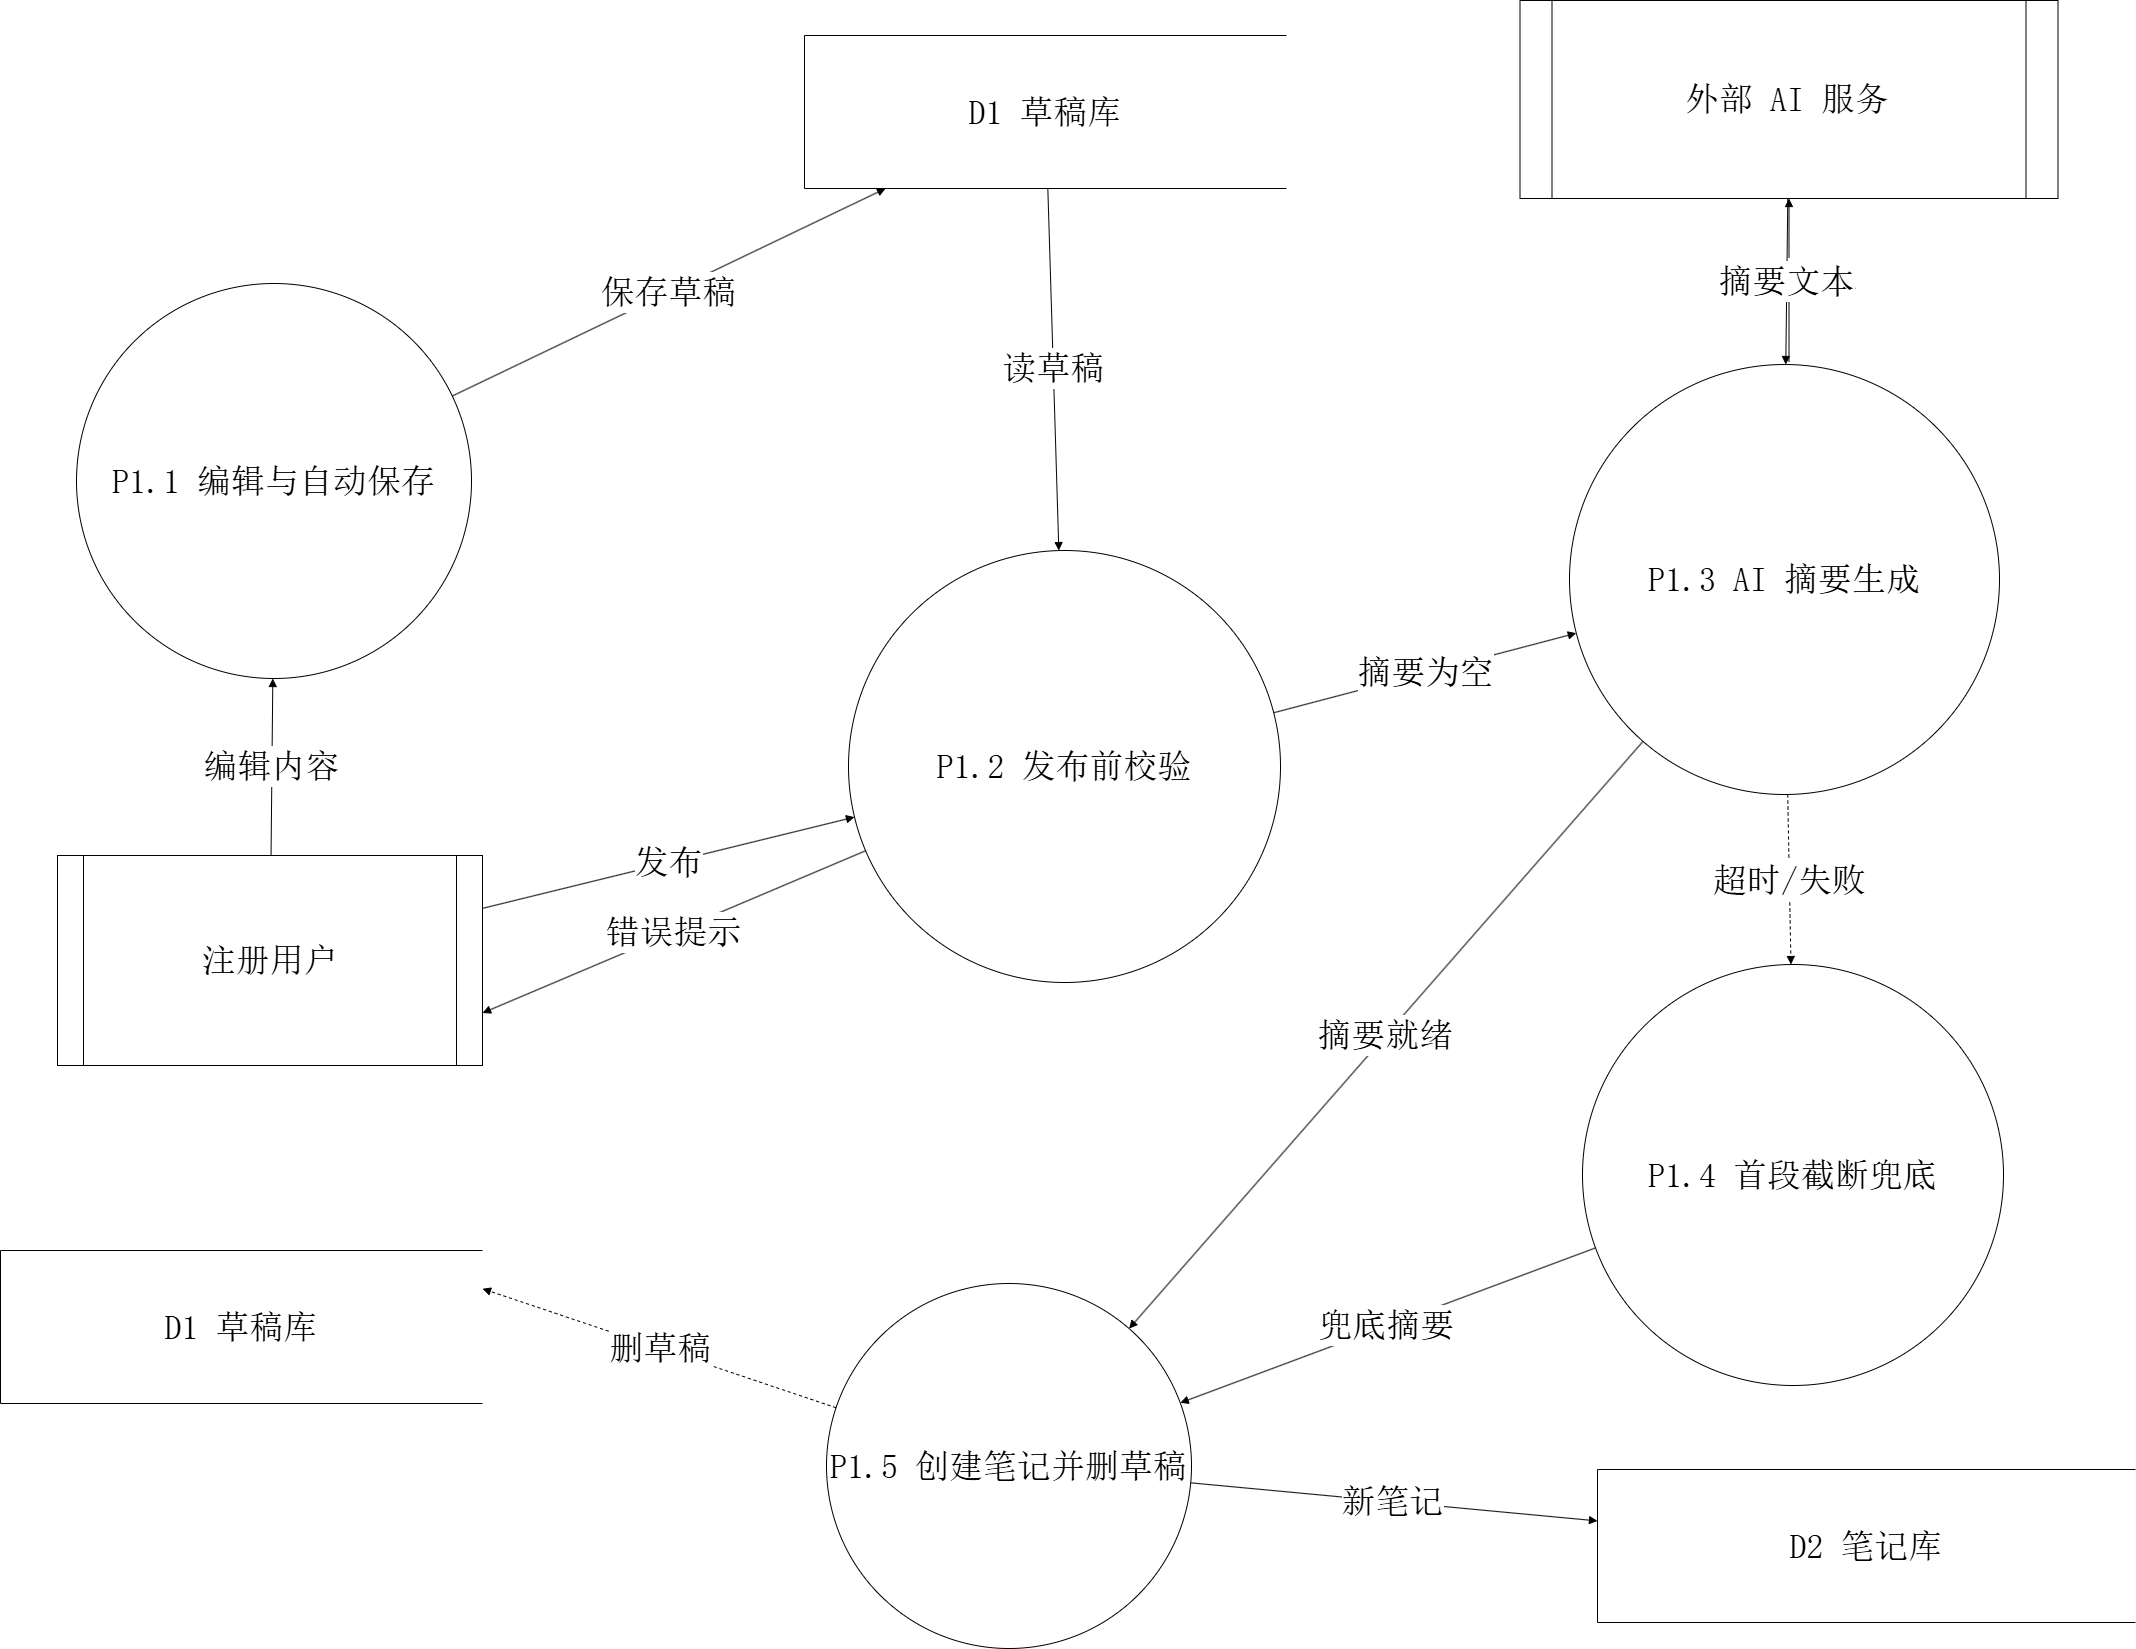

The diagram above was exported from draw.io. Its source (the exported page's mxGraphModel, read from the mxfile embedded in the PNG):
<mxGraphModel dx="2989" dy="1886" grid="0" gridSize="10" guides="1" tooltips="1" connect="1" arrows="1" fold="1" page="1" pageScale="1" pageWidth="3570" pageHeight="2040" math="0" shadow="0">
  <root>
    <mxCell id="0" />
    <mxCell id="1" parent="0" />
    <mxCell id="user" parent="1" style="whiteSpace=wrap;html=1;fontFamily=SimSun;fontSize=34;fillColor=#ffffff;strokeColor=#000000;shape=process;size=0.06;" value="注册用户" vertex="1">
      <mxGeometry height="210" width="425" x="868" y="1105" as="geometry" />
    </mxCell>
    <mxCell id="D1" parent="1" style="whiteSpace=wrap;html=1;fontFamily=SimSun;fontSize=34;fillColor=#ffffff;strokeColor=#000000;shape=partialRectangle;top=1;bottom=1;left=1;right=0;" value="D1 草稿库" vertex="1">
      <mxGeometry height="153" width="482" x="1615" y="285" as="geometry" />
    </mxCell>
    <mxCell id="D2" parent="1" style="whiteSpace=wrap;html=1;fontFamily=SimSun;fontSize=34;fillColor=#ffffff;strokeColor=#000000;shape=partialRectangle;top=1;bottom=1;left=1;right=0;" value="D2 笔记库" vertex="1">
      <mxGeometry height="153" width="538" x="2408" y="1719" as="geometry" />
    </mxCell>
    <mxCell id="ai" parent="1" style="whiteSpace=wrap;html=1;fontFamily=SimSun;fontSize=34;fillColor=#ffffff;strokeColor=#000000;shape=process;size=0.06;" value="外部 AI 服务" vertex="1">
      <mxGeometry height="198" width="538" x="2330.5" y="250" as="geometry" />
    </mxCell>
    <mxCell id="e0" edge="1" parent="1" source="user" style="html=1;rounded=0;endArrow=block;endFill=1;strokeColor=#000000;fontFamily=SimSun;fontSize=34;fontColor=#000000;" target="cC13Kz3hTqTNKW7Jbnkk-1" value="编辑内容">
      <mxGeometry relative="1" as="geometry">
        <mxPoint x="1086.0683003128256" y="943" as="targetPoint" />
      </mxGeometry>
    </mxCell>
    <mxCell id="e1" edge="1" parent="1" source="cC13Kz3hTqTNKW7Jbnkk-1" style="html=1;rounded=0;endArrow=block;endFill=1;strokeColor=#000000;fontFamily=SimSun;fontSize=34;fontColor=#000000;" target="D1" value="保存草稿">
      <mxGeometry relative="1" as="geometry">
        <mxPoint x="1303" y="628.0669497060744" as="sourcePoint" />
      </mxGeometry>
    </mxCell>
    <mxCell id="e2" edge="1" parent="1" source="user" style="html=1;rounded=0;endArrow=block;endFill=1;strokeColor=#000000;fontFamily=SimSun;fontSize=34;fontColor=#000000;" target="cC13Kz3hTqTNKW7Jbnkk-2" value="发布">
      <mxGeometry relative="1" as="geometry">
        <Array as="points" />
        <mxPoint x="326" y="963" as="sourcePoint" />
        <mxPoint x="1643" y="1047.782258064516" as="targetPoint" />
      </mxGeometry>
    </mxCell>
    <mxCell id="e3" edge="1" parent="1" source="D1" style="html=1;rounded=0;endArrow=block;endFill=1;strokeColor=#000000;fontFamily=SimSun;fontSize=34;fontColor=#000000;" target="cC13Kz3hTqTNKW7Jbnkk-2" value="读草稿">
      <mxGeometry relative="1" as="geometry">
        <mxPoint x="1133" y="323" as="sourcePoint" />
        <mxPoint x="1855.67" y="774" as="targetPoint" />
      </mxGeometry>
    </mxCell>
    <mxCell id="e4" edge="1" parent="1" source="cC13Kz3hTqTNKW7Jbnkk-2" style="html=1;rounded=0;endArrow=block;endFill=1;strokeColor=#000000;fontFamily=SimSun;fontSize=34;fontColor=#000000;entryX=1;entryY=0.75;entryDx=0;entryDy=0;" target="user" value="错误提示">
      <mxGeometry relative="1" as="geometry">
        <Array as="points" />
        <mxPoint x="1643.8499999999995" y="1148" as="sourcePoint" />
        <mxPoint x="544" y="1037" as="targetPoint" />
      </mxGeometry>
    </mxCell>
    <mxCell id="e5" edge="1" parent="1" source="cC13Kz3hTqTNKW7Jbnkk-2" style="html=1;rounded=0;endArrow=block;endFill=1;strokeColor=#000000;fontFamily=SimSun;fontSize=34;fontColor=#000000;" target="cC13Kz3hTqTNKW7Jbnkk-3" value="摘要为空">
      <mxGeometry relative="1" as="geometry">
        <mxPoint x="2068" y="939.9442204301076" as="sourcePoint" />
        <mxPoint x="2387" y="879.9613526570047" as="targetPoint" />
      </mxGeometry>
    </mxCell>
    <mxCell id="e6" edge="1" parent="1" style="html=1;rounded=0;endArrow=block;endFill=1;strokeColor=#000000;fontFamily=SimSun;fontSize=34;fontColor=#000000;" target="ai" value="生成请求">
      <mxGeometry relative="1" as="geometry">
        <mxPoint x="2599.5" y="611" as="sourcePoint" />
        <mxPoint x="2848" y="453" as="targetPoint" />
      </mxGeometry>
    </mxCell>
    <mxCell id="e7" edge="1" parent="1" source="ai" style="html=1;rounded=0;endArrow=block;endFill=1;strokeColor=#000000;fontFamily=SimSun;fontSize=34;fontColor=#000000;" target="cC13Kz3hTqTNKW7Jbnkk-3" value="摘要文本">
      <mxGeometry relative="1" as="geometry">
        <mxPoint x="3074" y="453" as="sourcePoint" />
        <mxPoint x="2599.5" y="611" as="targetPoint" />
      </mxGeometry>
    </mxCell>
    <mxCell id="e8" edge="1" parent="1" source="cC13Kz3hTqTNKW7Jbnkk-3" style="html=1;rounded=0;endArrow=block;endFill=1;strokeColor=#000000;fontFamily=SimSun;fontSize=34;fontColor=#000000;dashed=1;" target="cC13Kz3hTqTNKW7Jbnkk-4" value="超时/失败">
      <mxGeometry relative="1" as="geometry">
        <mxPoint x="2594.3618307426605" y="1036" as="sourcePoint" />
        <mxPoint x="2589.020052310375" y="1190" as="targetPoint" />
      </mxGeometry>
    </mxCell>
    <mxCell id="e9" edge="1" parent="1" source="cC13Kz3hTqTNKW7Jbnkk-3" style="html=1;rounded=0;endArrow=block;endFill=1;strokeColor=#000000;fontFamily=SimSun;fontSize=34;fontColor=#000000;" target="cC13Kz3hTqTNKW7Jbnkk-5" value="摘要就绪">
      <mxGeometry relative="1" as="geometry">
        <mxPoint x="2417.019466073415" y="1036" as="sourcePoint" />
        <mxPoint x="2010.033575825406" y="1510" as="targetPoint" />
      </mxGeometry>
    </mxCell>
    <mxCell id="e10" edge="1" parent="1" source="cC13Kz3hTqTNKW7Jbnkk-4" style="html=1;rounded=0;endArrow=block;endFill=1;strokeColor=#000000;fontFamily=SimSun;fontSize=34;fontColor=#000000;" target="cC13Kz3hTqTNKW7Jbnkk-5" value="兜底摘要">
      <mxGeometry relative="1" as="geometry">
        <mxPoint x="2373" y="1492.2097625329816" as="sourcePoint" />
        <mxPoint x="2040" y="1640.8956185567013" as="targetPoint" />
      </mxGeometry>
    </mxCell>
    <mxCell id="e11" edge="1" parent="1" source="cC13Kz3hTqTNKW7Jbnkk-5" style="html=1;rounded=0;endArrow=block;endFill=1;strokeColor=#000000;fontFamily=SimSun;fontSize=34;fontColor=#000000;" target="D2" value="新笔记">
      <mxGeometry relative="1" as="geometry">
        <mxPoint x="2040" y="1740.7607416127134" as="sourcePoint" />
      </mxGeometry>
    </mxCell>
    <mxCell id="e12" edge="1" parent="1" source="cC13Kz3hTqTNKW7Jbnkk-5" style="html=1;rounded=0;endArrow=block;endFill=1;strokeColor=#000000;fontFamily=SimSun;fontSize=34;fontColor=#000000;dashed=1;entryX=1;entryY=0.25;entryDx=0;entryDy=0;" target="f7S6bDtn5v77WmVMMy-G-1" value="删草稿">
      <mxGeometry relative="1" as="geometry">
        <Array as="points" />
        <mxPoint x="1615" y="1649.2481290926098" as="sourcePoint" />
        <mxPoint x="1020" y="323" as="targetPoint" />
      </mxGeometry>
    </mxCell>
    <mxCell id="f7S6bDtn5v77WmVMMy-G-1" parent="1" style="whiteSpace=wrap;html=1;fontFamily=SimSun;fontSize=34;fillColor=#ffffff;strokeColor=#000000;shape=partialRectangle;top=1;bottom=1;left=1;right=0;" value="D1 草稿库" vertex="1">
      <mxGeometry height="153" width="482" x="811" y="1500" as="geometry" />
    </mxCell>
    <mxCell id="cC13Kz3hTqTNKW7Jbnkk-1" parent="1" style="ellipse;whiteSpace=wrap;html=1;aspect=fixed;" value="&lt;span style=&quot;font-family: SimSun; font-size: 34px;&quot;&gt;P1.1 编辑与自动保存&lt;/span&gt;" vertex="1">
      <mxGeometry height="395" width="395" x="887" y="533" as="geometry" />
    </mxCell>
    <mxCell id="cC13Kz3hTqTNKW7Jbnkk-2" parent="1" style="ellipse;whiteSpace=wrap;html=1;aspect=fixed;" value="&lt;span style=&quot;font-family: SimSun; font-size: 34px;&quot;&gt;P1.2 发布前校验&lt;/span&gt;" vertex="1">
      <mxGeometry height="432" width="432" x="1659" y="800" as="geometry" />
    </mxCell>
    <mxCell id="cC13Kz3hTqTNKW7Jbnkk-3" parent="1" style="ellipse;whiteSpace=wrap;html=1;aspect=fixed;" value="&lt;span style=&quot;font-family: SimSun; font-size: 34px;&quot;&gt;P1.3 AI 摘要生成&lt;/span&gt;" vertex="1">
      <mxGeometry height="430" width="430" x="2380" y="614" as="geometry" />
    </mxCell>
    <mxCell id="cC13Kz3hTqTNKW7Jbnkk-4" parent="1" style="ellipse;whiteSpace=wrap;html=1;aspect=fixed;" value="&lt;span style=&quot;font-family: SimSun; font-size: 34px;&quot;&gt;P1.4 首段截断兜底&lt;/span&gt;" vertex="1">
      <mxGeometry height="421" width="421" x="2393" y="1214" as="geometry" />
    </mxCell>
    <mxCell id="cC13Kz3hTqTNKW7Jbnkk-5" parent="1" style="ellipse;whiteSpace=wrap;html=1;aspect=fixed;" value="&lt;span style=&quot;font-family: SimSun; font-size: 34px;&quot;&gt;P1.5 创建笔记并删草稿&lt;/span&gt;" vertex="1">
      <mxGeometry height="365" width="365" x="1637" y="1533" as="geometry" />
    </mxCell>
  </root>
</mxGraphModel>